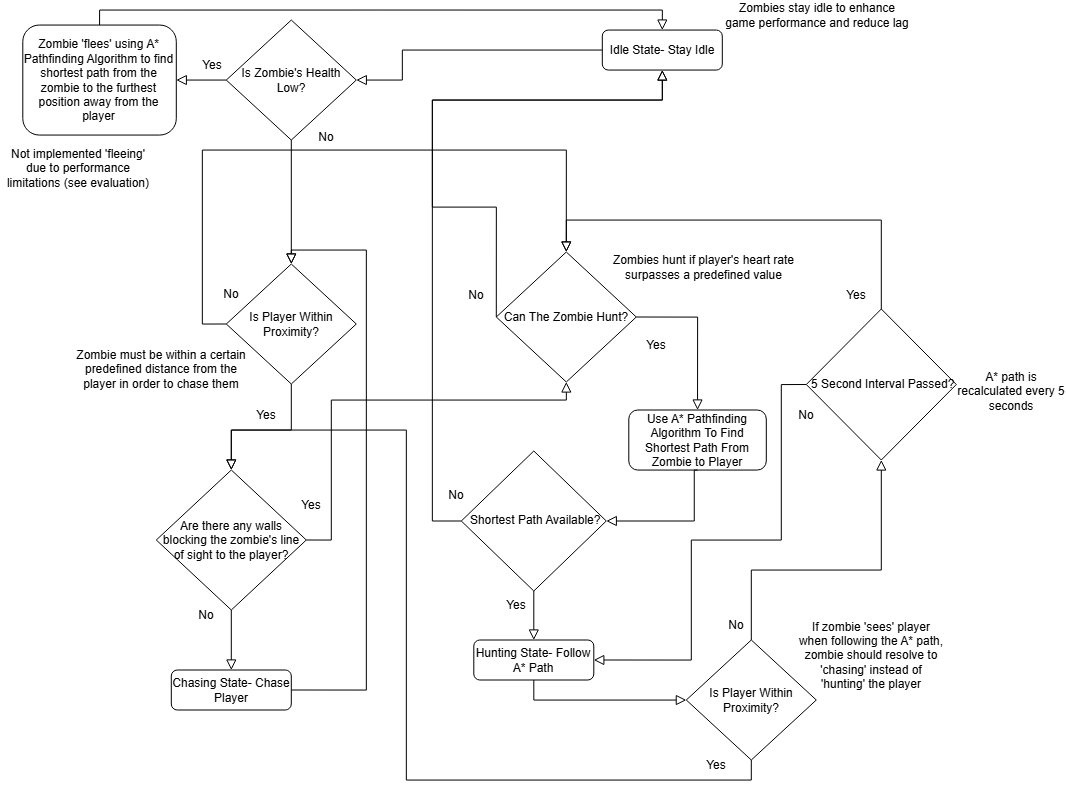

The diagram above was exported from draw.io. Its source (the exported page's mxGraphModel, read from the mxfile embedded in the PNG):
<mxGraphModel dx="1517" dy="854" grid="1" gridSize="10" guides="1" tooltips="1" connect="1" arrows="1" fold="1" page="1" pageScale="1" pageWidth="1169" pageHeight="827" math="0" shadow="0">
  <root>
    <mxCell id="0" />
    <mxCell id="1" parent="0" />
    <mxCell id="_XsuI-p897sK83WbcP-g-1" parent="1" style="rounded=1;whiteSpace=wrap;html=1;fontSize=12;glass=0;strokeWidth=1;shadow=0;" value="Idle State- Stay Idle" vertex="1">
      <mxGeometry height="40" width="120" x="620" y="60" as="geometry" />
    </mxCell>
    <mxCell id="_XsuI-p897sK83WbcP-g-2" edge="1" parent="1" source="_XsuI-p897sK83WbcP-g-1" style="rounded=0;html=1;jettySize=auto;orthogonalLoop=1;fontSize=11;endArrow=block;endFill=0;endSize=8;strokeWidth=1;shadow=0;labelBackgroundColor=none;edgeStyle=orthogonalEdgeStyle;exitX=0;exitY=0.5;exitDx=0;exitDy=0;entryX=1;entryY=0.5;entryDx=0;entryDy=0;" target="VBA9lXB_P4jxDyOlW6tN-2" value="">
      <mxGeometry relative="1" as="geometry">
        <Array as="points">
          <mxPoint x="420" y="80" />
          <mxPoint x="420" y="110" />
        </Array>
        <mxPoint x="359.58" y="90" as="sourcePoint" />
        <mxPoint x="309" y="70" as="targetPoint" />
      </mxGeometry>
    </mxCell>
    <mxCell id="_XsuI-p897sK83WbcP-g-4" parent="1" style="rhombus;whiteSpace=wrap;html=1;" value="Is Player Within Proximity?" vertex="1">
      <mxGeometry height="120" width="130" x="244" y="293.95" as="geometry" />
    </mxCell>
    <mxCell id="_XsuI-p897sK83WbcP-g-5" edge="1" parent="1" source="_XsuI-p897sK83WbcP-g-4" style="rounded=0;html=1;jettySize=auto;orthogonalLoop=1;fontSize=11;endArrow=block;endFill=0;endSize=8;strokeWidth=1;shadow=0;labelBackgroundColor=none;edgeStyle=orthogonalEdgeStyle;exitX=0.5;exitY=1;exitDx=0;exitDy=0;entryX=0.5;entryY=0;entryDx=0;entryDy=0;" target="_XsuI-p897sK83WbcP-g-9" value="">
      <mxGeometry relative="1" as="geometry">
        <Array as="points">
          <mxPoint x="309" y="459.95" />
          <mxPoint x="249" y="459.95" />
        </Array>
        <mxPoint x="318.5799999999999" y="459.95" as="sourcePoint" />
        <mxPoint x="244" y="499.95" as="targetPoint" />
      </mxGeometry>
    </mxCell>
    <mxCell id="_XsuI-p897sK83WbcP-g-7" parent="1" style="text;html=1;align=center;verticalAlign=middle;whiteSpace=wrap;rounded=0;" value="Yes" vertex="1">
      <mxGeometry height="30" width="60" x="254" y="429.95" as="geometry" />
    </mxCell>
    <mxCell id="_XsuI-p897sK83WbcP-g-9" parent="1" style="rhombus;whiteSpace=wrap;html=1;" value="&lt;div&gt;&lt;font&gt;Are there any walls blocking the zombie's line of sight to the player?&lt;/font&gt;&lt;/div&gt;" vertex="1">
      <mxGeometry height="140" width="150" x="174" y="499.95" as="geometry" />
    </mxCell>
    <mxCell id="nU73z4-uENFYQ-i6Qf-8-1" edge="1" parent="1" source="_XsuI-p897sK83WbcP-g-9" style="rounded=0;html=1;jettySize=auto;orthogonalLoop=1;fontSize=11;endArrow=block;endFill=0;endSize=8;strokeWidth=1;shadow=0;labelBackgroundColor=none;edgeStyle=orthogonalEdgeStyle;exitX=1;exitY=0.5;exitDx=0;exitDy=0;entryX=0.5;entryY=1;entryDx=0;entryDy=0;" target="nU73z4-uENFYQ-i6Qf-8-6" value="">
      <mxGeometry relative="1" as="geometry">
        <Array as="points">
          <mxPoint x="349" y="570" />
          <mxPoint x="349" y="430" />
          <mxPoint x="584" y="430" />
        </Array>
        <mxPoint x="404" y="619.95" as="sourcePoint" />
        <mxPoint x="344" y="699.95" as="targetPoint" />
      </mxGeometry>
    </mxCell>
    <mxCell id="nU73z4-uENFYQ-i6Qf-8-2" parent="1" style="text;html=1;align=center;verticalAlign=middle;whiteSpace=wrap;rounded=0;" value="Yes" vertex="1">
      <mxGeometry height="30" width="60" x="299" y="519.95" as="geometry" />
    </mxCell>
    <mxCell id="nU73z4-uENFYQ-i6Qf-8-6" parent="1" style="rhombus;whiteSpace=wrap;html=1;" value="Can The Zombie Hunt?" vertex="1">
      <mxGeometry height="130" width="140" x="514" y="281.95" as="geometry" />
    </mxCell>
    <mxCell id="nU73z4-uENFYQ-i6Qf-8-7" parent="1" style="text;html=1;align=center;verticalAlign=middle;whiteSpace=wrap;rounded=0;" value="Zombies hunt if player's heart rate surpasses a predefined value" vertex="1">
      <mxGeometry height="30" width="185" x="629" y="281.95" as="geometry" />
    </mxCell>
    <mxCell id="nU73z4-uENFYQ-i6Qf-8-8" edge="1" parent="1" source="nU73z4-uENFYQ-i6Qf-8-6" style="rounded=0;html=1;jettySize=auto;orthogonalLoop=1;fontSize=11;endArrow=block;endFill=0;endSize=8;strokeWidth=1;shadow=0;labelBackgroundColor=none;edgeStyle=orthogonalEdgeStyle;exitX=0;exitY=0.5;exitDx=0;exitDy=0;entryX=0.5;entryY=1;entryDx=0;entryDy=0;" target="_XsuI-p897sK83WbcP-g-1" value="">
      <mxGeometry relative="1" as="geometry">
        <Array as="points">
          <mxPoint x="514" y="237" />
          <mxPoint x="450" y="237" />
          <mxPoint x="450" y="130" />
          <mxPoint x="680" y="130" />
        </Array>
        <mxPoint x="560" y="345" as="sourcePoint" />
        <mxPoint x="693" y="245" as="targetPoint" />
      </mxGeometry>
    </mxCell>
    <mxCell id="nU73z4-uENFYQ-i6Qf-8-9" parent="1" style="text;html=1;align=center;verticalAlign=middle;whiteSpace=wrap;rounded=0;" value="No" vertex="1">
      <mxGeometry height="33.95" width="60" x="464" y="308.02" as="geometry" />
    </mxCell>
    <mxCell id="nU73z4-uENFYQ-i6Qf-8-10" edge="1" parent="1" source="_XsuI-p897sK83WbcP-g-4" style="rounded=0;html=1;jettySize=auto;orthogonalLoop=1;fontSize=11;endArrow=block;endFill=0;endSize=8;strokeWidth=1;shadow=0;labelBackgroundColor=none;edgeStyle=orthogonalEdgeStyle;entryX=0.5;entryY=0;entryDx=0;entryDy=0;exitX=0;exitY=0.5;exitDx=0;exitDy=0;" target="nU73z4-uENFYQ-i6Qf-8-6" value="">
      <mxGeometry relative="1" as="geometry">
        <Array as="points">
          <mxPoint x="220" y="354" />
          <mxPoint x="220" y="180" />
          <mxPoint x="584" y="180" />
        </Array>
        <mxPoint x="260" y="219.95" as="sourcePoint" />
        <mxPoint x="620" y="99.95" as="targetPoint" />
      </mxGeometry>
    </mxCell>
    <mxCell id="nU73z4-uENFYQ-i6Qf-8-11" edge="1" parent="1" source="_XsuI-p897sK83WbcP-g-7" style="edgeStyle=orthogonalEdgeStyle;rounded=0;orthogonalLoop=1;jettySize=auto;html=1;exitX=0.5;exitY=1;exitDx=0;exitDy=0;" target="_XsuI-p897sK83WbcP-g-7">
      <mxGeometry relative="1" as="geometry" />
    </mxCell>
    <mxCell id="nU73z4-uENFYQ-i6Qf-8-12" parent="1" style="text;html=1;align=center;verticalAlign=middle;whiteSpace=wrap;rounded=0;" value="No" vertex="1">
      <mxGeometry height="30" width="60" x="219" y="308.95" as="geometry" />
    </mxCell>
    <mxCell id="nU73z4-uENFYQ-i6Qf-8-13" edge="1" parent="1" source="nU73z4-uENFYQ-i6Qf-8-6" style="rounded=0;html=1;jettySize=auto;orthogonalLoop=1;fontSize=11;endArrow=block;endFill=0;endSize=8;strokeWidth=1;shadow=0;labelBackgroundColor=none;edgeStyle=orthogonalEdgeStyle;exitX=1;exitY=0.5;exitDx=0;exitDy=0;entryX=0.5;entryY=0;entryDx=0;entryDy=0;" target="nU73z4-uENFYQ-i6Qf-8-14" value="">
      <mxGeometry relative="1" as="geometry">
        <mxPoint x="624" y="459.95" as="sourcePoint" />
        <mxPoint x="579" y="549.95" as="targetPoint" />
      </mxGeometry>
    </mxCell>
    <mxCell id="nU73z4-uENFYQ-i6Qf-8-14" parent="1" style="rounded=1;whiteSpace=wrap;html=1;fontSize=12;glass=0;strokeWidth=1;shadow=0;" value="Use A* Pathfinding Algorithm To Find Shortest Path From Zombie to Player" vertex="1">
      <mxGeometry height="60.05" width="137.5" x="646.5" y="439.95" as="geometry" />
    </mxCell>
    <mxCell id="nU73z4-uENFYQ-i6Qf-8-15" parent="1" style="text;html=1;align=center;verticalAlign=middle;whiteSpace=wrap;rounded=0;" value="Yes" vertex="1">
      <mxGeometry height="30" width="60" x="644" y="360" as="geometry" />
    </mxCell>
    <mxCell id="nU73z4-uENFYQ-i6Qf-8-16" parent="1" style="rhombus;whiteSpace=wrap;html=1;" value="&amp;nbsp;Shortest Path Available?" vertex="1">
      <mxGeometry height="140" width="145" x="479" y="480.95" as="geometry" />
    </mxCell>
    <mxCell id="nU73z4-uENFYQ-i6Qf-8-17" edge="1" parent="1" source="nU73z4-uENFYQ-i6Qf-8-14" style="rounded=0;html=1;jettySize=auto;orthogonalLoop=1;fontSize=11;endArrow=block;endFill=0;endSize=8;strokeWidth=1;shadow=0;labelBackgroundColor=none;edgeStyle=orthogonalEdgeStyle;exitX=0.5;exitY=1;exitDx=0;exitDy=0;entryX=1;entryY=0.5;entryDx=0;entryDy=0;" target="nU73z4-uENFYQ-i6Qf-8-16" value="">
      <mxGeometry relative="1" as="geometry">
        <Array as="points">
          <mxPoint x="712" y="550.95" />
        </Array>
        <mxPoint x="719" y="494.95" as="sourcePoint" />
        <mxPoint x="794" y="479.95" as="targetPoint" />
      </mxGeometry>
    </mxCell>
    <mxCell id="nU73z4-uENFYQ-i6Qf-8-19" edge="1" parent="1" source="nU73z4-uENFYQ-i6Qf-8-16" style="rounded=0;html=1;jettySize=auto;orthogonalLoop=1;fontSize=11;endArrow=block;endFill=0;endSize=8;strokeWidth=1;shadow=0;labelBackgroundColor=none;edgeStyle=orthogonalEdgeStyle;exitX=0;exitY=0.5;exitDx=0;exitDy=0;entryX=0.5;entryY=1;entryDx=0;entryDy=0;" target="_XsuI-p897sK83WbcP-g-1" value="">
      <mxGeometry relative="1" as="geometry">
        <Array as="points">
          <mxPoint x="450" y="551" />
          <mxPoint x="450" y="130" />
          <mxPoint x="680" y="130" />
        </Array>
        <mxPoint x="600" y="405" as="sourcePoint" />
        <mxPoint x="600" y="410" as="targetPoint" />
      </mxGeometry>
    </mxCell>
    <mxCell id="nU73z4-uENFYQ-i6Qf-8-20" parent="1" style="text;html=1;align=center;verticalAlign=middle;whiteSpace=wrap;rounded=0;" value="No" vertex="1">
      <mxGeometry height="30" width="60" x="444" y="509.95" as="geometry" />
    </mxCell>
    <mxCell id="nU73z4-uENFYQ-i6Qf-8-22" parent="1" style="text;html=1;align=center;verticalAlign=middle;whiteSpace=wrap;rounded=0;" value="Yes" vertex="1">
      <mxGeometry height="30" width="60" x="504" y="619.95" as="geometry" />
    </mxCell>
    <mxCell id="nU73z4-uENFYQ-i6Qf-8-23" parent="1" style="rounded=1;whiteSpace=wrap;html=1;fontSize=12;glass=0;strokeWidth=1;shadow=0;" value="Hunting State- Follow A* Path" vertex="1">
      <mxGeometry height="40" width="120" x="491.5" y="669.95" as="geometry" />
    </mxCell>
    <mxCell id="nU73z4-uENFYQ-i6Qf-8-27" parent="1" style="rhombus;whiteSpace=wrap;html=1;" value="&amp;nbsp;5 Second Interval Passed?" vertex="1">
      <mxGeometry height="151" width="150" x="824" y="338.95" as="geometry" />
    </mxCell>
    <mxCell id="nU73z4-uENFYQ-i6Qf-8-28" edge="1" parent="1" source="nU73z4-uENFYQ-i6Qf-8-27" style="rounded=0;html=1;jettySize=auto;orthogonalLoop=1;fontSize=11;endArrow=block;endFill=0;endSize=8;strokeWidth=1;shadow=0;labelBackgroundColor=none;edgeStyle=orthogonalEdgeStyle;exitX=0.5;exitY=0;exitDx=0;exitDy=0;entryX=0.5;entryY=0;entryDx=0;entryDy=0;" target="nU73z4-uENFYQ-i6Qf-8-6" value="">
      <mxGeometry relative="1" as="geometry">
        <Array as="points">
          <mxPoint x="899" y="250" />
          <mxPoint x="584" y="250" />
        </Array>
        <mxPoint x="786.48" y="385.91" as="sourcePoint" />
        <mxPoint x="684" y="309.95" as="targetPoint" />
      </mxGeometry>
    </mxCell>
    <mxCell id="nU73z4-uENFYQ-i6Qf-8-29" parent="1" style="text;html=1;align=center;verticalAlign=middle;whiteSpace=wrap;rounded=0;" value="Yes" vertex="1">
      <mxGeometry height="30" width="60" x="844" y="310" as="geometry" />
    </mxCell>
    <mxCell id="nU73z4-uENFYQ-i6Qf-8-32" edge="1" parent="1" source="nU73z4-uENFYQ-i6Qf-8-27" style="rounded=0;html=1;jettySize=auto;orthogonalLoop=1;fontSize=11;endArrow=block;endFill=0;endSize=8;strokeWidth=1;shadow=0;labelBackgroundColor=none;edgeStyle=orthogonalEdgeStyle;exitX=0;exitY=0.5;exitDx=0;exitDy=0;entryX=1;entryY=0.5;entryDx=0;entryDy=0;" target="nU73z4-uENFYQ-i6Qf-8-23" value="">
      <mxGeometry relative="1" as="geometry">
        <Array as="points">
          <mxPoint x="799" y="414.95" />
          <mxPoint x="799" y="569.95" />
          <mxPoint x="709" y="569.95" />
          <mxPoint x="709" y="689.95" />
        </Array>
        <mxPoint x="874" y="348.95" as="sourcePoint" />
        <mxPoint x="629" y="348.95" as="targetPoint" />
      </mxGeometry>
    </mxCell>
    <mxCell id="nU73z4-uENFYQ-i6Qf-8-33" parent="1" style="text;html=1;align=center;verticalAlign=middle;whiteSpace=wrap;rounded=0;" value="No" vertex="1">
      <mxGeometry height="30" width="60" x="794" y="429.95" as="geometry" />
    </mxCell>
    <mxCell id="nU73z4-uENFYQ-i6Qf-8-35" parent="1" style="rhombus;whiteSpace=wrap;html=1;" value="Is Player Within Proximity?" vertex="1">
      <mxGeometry height="120" width="130" x="704" y="669.95" as="geometry" />
    </mxCell>
    <mxCell id="nU73z4-uENFYQ-i6Qf-8-37" edge="1" parent="1" source="nU73z4-uENFYQ-i6Qf-8-16" style="rounded=0;html=1;jettySize=auto;orthogonalLoop=1;fontSize=11;endArrow=block;endFill=0;endSize=8;strokeWidth=1;shadow=0;labelBackgroundColor=none;edgeStyle=orthogonalEdgeStyle;exitX=0.5;exitY=1;exitDx=0;exitDy=0;entryX=0.5;entryY=0;entryDx=0;entryDy=0;" target="nU73z4-uENFYQ-i6Qf-8-23" value="">
      <mxGeometry relative="1" as="geometry">
        <mxPoint x="504" y="609.95" as="sourcePoint" />
        <mxPoint x="464" y="695.95" as="targetPoint" />
      </mxGeometry>
    </mxCell>
    <mxCell id="nU73z4-uENFYQ-i6Qf-8-39" edge="1" parent="1" source="nU73z4-uENFYQ-i6Qf-8-23" style="rounded=0;html=1;jettySize=auto;orthogonalLoop=1;fontSize=11;endArrow=block;endFill=0;endSize=8;strokeWidth=1;shadow=0;labelBackgroundColor=none;edgeStyle=orthogonalEdgeStyle;exitX=0.5;exitY=1;exitDx=0;exitDy=0;entryX=0;entryY=0.5;entryDx=0;entryDy=0;" target="nU73z4-uENFYQ-i6Qf-8-35" value="">
      <mxGeometry relative="1" as="geometry">
        <Array as="points">
          <mxPoint x="552" y="729.95" />
          <mxPoint x="704" y="729.95" />
        </Array>
        <mxPoint x="562" y="609.95" as="sourcePoint" />
        <mxPoint x="562" y="679.95" as="targetPoint" />
      </mxGeometry>
    </mxCell>
    <mxCell id="nU73z4-uENFYQ-i6Qf-8-40" edge="1" parent="1" source="nU73z4-uENFYQ-i6Qf-8-35" style="rounded=0;html=1;jettySize=auto;orthogonalLoop=1;fontSize=11;endArrow=block;endFill=0;endSize=8;strokeWidth=1;shadow=0;labelBackgroundColor=none;edgeStyle=orthogonalEdgeStyle;exitX=0.5;exitY=1;exitDx=0;exitDy=0;entryX=0.5;entryY=0;entryDx=0;entryDy=0;" target="_XsuI-p897sK83WbcP-g-9" value="">
      <mxGeometry relative="1" as="geometry">
        <Array as="points">
          <mxPoint x="769" y="809.95" />
          <mxPoint x="424" y="809.95" />
          <mxPoint x="424" y="459.95" />
          <mxPoint x="249" y="459.95" />
        </Array>
        <mxPoint x="562" y="609.95" as="sourcePoint" />
        <mxPoint x="562" y="679.95" as="targetPoint" />
      </mxGeometry>
    </mxCell>
    <mxCell id="nU73z4-uENFYQ-i6Qf-8-41" parent="1" style="text;html=1;align=center;verticalAlign=middle;whiteSpace=wrap;rounded=0;" value="Yes" vertex="1">
      <mxGeometry height="30" width="60" x="704" y="779.95" as="geometry" />
    </mxCell>
    <mxCell id="nU73z4-uENFYQ-i6Qf-8-43" parent="1" style="rounded=1;whiteSpace=wrap;html=1;fontSize=12;glass=0;strokeWidth=1;shadow=0;" value="Chasing State- Chase Player" vertex="1">
      <mxGeometry height="40" width="120" x="189" y="699.95" as="geometry" />
    </mxCell>
    <mxCell id="nU73z4-uENFYQ-i6Qf-8-44" edge="1" parent="1" source="_XsuI-p897sK83WbcP-g-9" style="rounded=0;html=1;jettySize=auto;orthogonalLoop=1;fontSize=11;endArrow=block;endFill=0;endSize=8;strokeWidth=1;shadow=0;labelBackgroundColor=none;edgeStyle=orthogonalEdgeStyle;exitX=0.5;exitY=1;exitDx=0;exitDy=0;entryX=0.5;entryY=0;entryDx=0;entryDy=0;" target="nU73z4-uENFYQ-i6Qf-8-43" value="">
      <mxGeometry relative="1" as="geometry">
        <mxPoint x="562" y="609.95" as="sourcePoint" />
        <mxPoint x="562" y="679.95" as="targetPoint" />
      </mxGeometry>
    </mxCell>
    <mxCell id="nU73z4-uENFYQ-i6Qf-8-45" edge="1" parent="1" source="nU73z4-uENFYQ-i6Qf-8-43" style="rounded=0;html=1;jettySize=auto;orthogonalLoop=1;fontSize=11;endArrow=block;endFill=0;endSize=8;strokeWidth=1;shadow=0;labelBackgroundColor=none;edgeStyle=orthogonalEdgeStyle;exitX=1;exitY=0.5;exitDx=0;exitDy=0;entryX=0.5;entryY=0;entryDx=0;entryDy=0;" target="_XsuI-p897sK83WbcP-g-4" value="">
      <mxGeometry relative="1" as="geometry">
        <Array as="points">
          <mxPoint x="384" y="719.95" />
          <mxPoint x="384" y="279.95" />
          <mxPoint x="309" y="279.95" />
        </Array>
        <mxPoint x="572" y="619.95" as="sourcePoint" />
        <mxPoint x="572" y="689.95" as="targetPoint" />
      </mxGeometry>
    </mxCell>
    <mxCell id="nU73z4-uENFYQ-i6Qf-8-46" parent="1" style="text;html=1;align=center;verticalAlign=middle;whiteSpace=wrap;rounded=0;" value="No" vertex="1">
      <mxGeometry height="30" width="60" x="194" y="629.95" as="geometry" />
    </mxCell>
    <mxCell id="nU73z4-uENFYQ-i6Qf-8-47" edge="1" parent="1" source="nU73z4-uENFYQ-i6Qf-8-35" style="rounded=0;html=1;jettySize=auto;orthogonalLoop=1;fontSize=11;endArrow=block;endFill=0;endSize=8;strokeWidth=1;shadow=0;labelBackgroundColor=none;edgeStyle=orthogonalEdgeStyle;exitX=0.5;exitY=0;exitDx=0;exitDy=0;entryX=0.5;entryY=1;entryDx=0;entryDy=0;" target="nU73z4-uENFYQ-i6Qf-8-27" value="">
      <mxGeometry relative="1" as="geometry">
        <Array as="points">
          <mxPoint x="769" y="599.95" />
          <mxPoint x="899" y="599.95" />
        </Array>
        <mxPoint x="562" y="609.95" as="sourcePoint" />
        <mxPoint x="562" y="679.95" as="targetPoint" />
      </mxGeometry>
    </mxCell>
    <mxCell id="nU73z4-uENFYQ-i6Qf-8-48" parent="1" style="text;html=1;align=center;verticalAlign=middle;whiteSpace=wrap;rounded=0;" value="No" vertex="1">
      <mxGeometry height="30" width="60" x="724" y="639.95" as="geometry" />
    </mxCell>
    <mxCell id="nU73z4-uENFYQ-i6Qf-8-49" parent="1" style="text;html=1;align=center;verticalAlign=middle;whiteSpace=wrap;rounded=0;" value="Zombies stay idle to enhance game performance and reduce lag" vertex="1">
      <mxGeometry height="30" width="190" x="740" y="30" as="geometry" />
    </mxCell>
    <mxCell id="nU73z4-uENFYQ-i6Qf-8-50" parent="1" style="text;html=1;align=center;verticalAlign=middle;whiteSpace=wrap;rounded=0;" value="A* path is recalculated every 5 seconds" vertex="1">
      <mxGeometry height="30" width="110" x="974" y="405.95" as="geometry" />
    </mxCell>
    <mxCell id="nU73z4-uENFYQ-i6Qf-8-51" parent="1" style="text;html=1;align=center;verticalAlign=middle;whiteSpace=wrap;rounded=0;" value="If zombie 'sees' player when following the A* path, zombie should resolve to 'chasing' instead of 'hunting' the player" vertex="1">
      <mxGeometry height="30" width="150" x="814" y="669.95" as="geometry" />
    </mxCell>
    <mxCell id="nU73z4-uENFYQ-i6Qf-8-58" parent="1" style="text;html=1;align=center;verticalAlign=middle;whiteSpace=wrap;rounded=0;" value="Zombie must be within a certain predefined distance from the player in order to chase them" vertex="1">
      <mxGeometry height="30" width="190" x="84" y="383.95" as="geometry" />
    </mxCell>
    <mxCell id="VBA9lXB_P4jxDyOlW6tN-2" parent="1" style="rhombus;whiteSpace=wrap;html=1;" value="Is Zombie's Health Low?" vertex="1">
      <mxGeometry height="120" width="130" x="244" y="50" as="geometry" />
    </mxCell>
    <mxCell id="VBA9lXB_P4jxDyOlW6tN-4" edge="1" parent="1" source="VBA9lXB_P4jxDyOlW6tN-2" style="rounded=0;html=1;jettySize=auto;orthogonalLoop=1;fontSize=11;endArrow=block;endFill=0;endSize=8;strokeWidth=1;shadow=0;labelBackgroundColor=none;edgeStyle=orthogonalEdgeStyle;exitX=0.5;exitY=1;exitDx=0;exitDy=0;entryX=0.5;entryY=0;entryDx=0;entryDy=0;" target="_XsuI-p897sK83WbcP-g-4" value="">
      <mxGeometry relative="1" as="geometry">
        <Array as="points" />
        <mxPoint x="630" y="40" as="sourcePoint" />
        <mxPoint x="319" y="60" as="targetPoint" />
      </mxGeometry>
    </mxCell>
    <mxCell id="VBA9lXB_P4jxDyOlW6tN-5" parent="1" style="text;html=1;align=center;verticalAlign=middle;whiteSpace=wrap;rounded=0;" value="No" vertex="1">
      <mxGeometry height="33.95" width="60" x="314" y="150" as="geometry" />
    </mxCell>
    <mxCell id="VBA9lXB_P4jxDyOlW6tN-6" edge="1" parent="1" source="VBA9lXB_P4jxDyOlW6tN-2" style="rounded=0;html=1;jettySize=auto;orthogonalLoop=1;fontSize=11;endArrow=block;endFill=0;endSize=8;strokeWidth=1;shadow=0;labelBackgroundColor=none;edgeStyle=orthogonalEdgeStyle;exitX=0;exitY=0.5;exitDx=0;exitDy=0;entryX=1;entryY=0.5;entryDx=0;entryDy=0;" target="VBA9lXB_P4jxDyOlW6tN-7" value="">
      <mxGeometry relative="1" as="geometry">
        <Array as="points" />
        <mxPoint x="319" y="180" as="sourcePoint" />
        <mxPoint x="180" y="80" as="targetPoint" />
      </mxGeometry>
    </mxCell>
    <mxCell id="VBA9lXB_P4jxDyOlW6tN-7" parent="1" style="rounded=1;whiteSpace=wrap;html=1;fontSize=12;glass=0;strokeWidth=1;shadow=0;" value="Zombie 'flees' using A* Pathfinding Algorithm to find shortest path from the zombie to the furthest position away from the player" vertex="1">
      <mxGeometry height="110" width="153.5" x="40.5" y="55" as="geometry" />
    </mxCell>
    <mxCell id="VBA9lXB_P4jxDyOlW6tN-8" parent="1" style="text;html=1;align=center;verticalAlign=middle;whiteSpace=wrap;rounded=0;" value="Yes" vertex="1">
      <mxGeometry height="30" width="60" x="200" y="80" as="geometry" />
    </mxCell>
    <mxCell id="VBA9lXB_P4jxDyOlW6tN-10" edge="1" parent="1" source="VBA9lXB_P4jxDyOlW6tN-7" style="rounded=0;html=1;jettySize=auto;orthogonalLoop=1;fontSize=11;endArrow=block;endFill=0;endSize=8;strokeWidth=1;shadow=0;labelBackgroundColor=none;edgeStyle=orthogonalEdgeStyle;exitX=0.5;exitY=0;exitDx=0;exitDy=0;entryX=0.5;entryY=0;entryDx=0;entryDy=0;" target="_XsuI-p897sK83WbcP-g-1" value="">
      <mxGeometry relative="1" as="geometry">
        <Array as="points">
          <mxPoint x="117" y="40" />
          <mxPoint x="680" y="40" />
        </Array>
        <mxPoint x="630" y="90" as="sourcePoint" />
        <mxPoint x="384" y="120" as="targetPoint" />
      </mxGeometry>
    </mxCell>
    <mxCell id="VBA9lXB_P4jxDyOlW6tN-11" parent="1" style="text;html=1;align=center;verticalAlign=middle;whiteSpace=wrap;rounded=0;" value="&lt;div&gt;Not implemented 'fleeing' due to performance limitations (see evaluation)&lt;/div&gt;" vertex="1">
      <mxGeometry height="66.05" width="156" x="18" y="165" as="geometry" />
    </mxCell>
  </root>
</mxGraphModel>